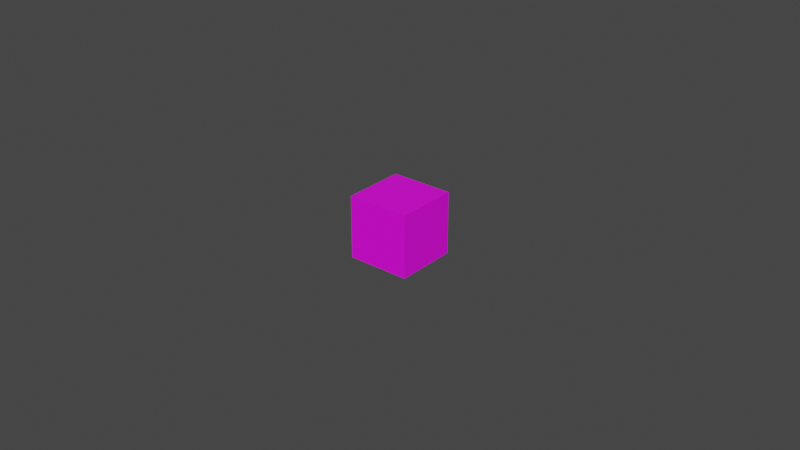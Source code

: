 # Source: Ground.blend  (saved by Blender 2.93.21; exported with 4.5.12 LTS)
import bpy
from mathutils import Matrix  # noqa: F401  (used for matrix-valued properties, if any)

bpy.ops.wm.read_factory_settings(use_empty=True)
scene = bpy.context.scene
scene.name = 'Scene'

# ---- collections
col_collection = bpy.data.collections.new('Collection'); scene.collection.children.link(col_collection)

# ---- images (referenced by path relative to the original .blend; pixels are not part of the script)
import os
ASSET_DIR = os.environ.get("B2B_ASSET_DIR", "")  # directory of the original .blend (textures are referenced by path, not embedded)
HERE = os.path.dirname(os.path.abspath(__file__))  # packed textures are extracted next to this script under _unpacked/

def load_image(name, relpath, width, height, colorspace="sRGB"):
    """Load a texture the original file referenced (path relative to the .blend, or extracted next to this script)."""
    p = next((c for c in (os.path.join(HERE, relpath), os.path.join(ASSET_DIR, relpath)) if relpath and os.path.exists(c)), "")
    if p:
        img = bpy.data.images.load(p, check_existing=True)
        img.name = name
    else:  # same state as the original file: an image datablock whose file is absent (Cycles renders it pink)
        img = bpy.data.images.new(name, width, height)
        img.source = "FILE"
        img.filepath = "//" + (relpath or name)
    img.colorspace_settings.name = colorspace
    return img
img_red_png_001 = load_image('Red.png.001', 'Red.png', 1024, 1024, 'sRGB')

# ---- materials (node trees are filled in below, after node groups)
mat_ground = bpy.data.materials.new('Ground')
mat_ground.use_transparent_shadow = False
mat_ground.preview_render_type = 'FLAT'

# ---- material node trees
mat_ground.use_nodes = True; mat_ground.node_tree.nodes.clear()
_N = mat_ground.node_tree.nodes; _L = mat_ground.node_tree.links
n0 = _N.new('ShaderNodeBsdfPrincipled'); n0.name = 'Principled BSDF'; n0.location = (10, 300)
n0.distribution = 'GGX'
n0.subsurface_method = 'BURLEY'
n0.inputs[3].default_value = 1.45
n0.inputs[27].default_value = (0.0, 0.0, 0.0, 1.0)
n0.inputs[28].default_value = 1.0
n1 = _N.new('ShaderNodeOutputMaterial'); n1.name = 'Material Output'; n1.location = (300, 300)
n2 = _N.new('ShaderNodeTexImage'); n2.name = '画像テクスチャ'; n2.location = (-280, 280)
n2.image = img_red_png_001
_L.new(n0.outputs[0], n1.inputs[0])
_L.new(n2.outputs[0], n0.inputs[0])
n1.is_active_output = True

# ---- world
world_world = bpy.data.worlds.new('World'); scene.world = world_world
world_world.use_nodes = True; world_world.node_tree.nodes.clear()
_N = world_world.node_tree.nodes; _L = world_world.node_tree.links
n0 = _N.new('ShaderNodeOutputWorld'); n0.name = 'World Output'; n0.location = (300, 300)
n1 = _N.new('ShaderNodeBackground'); n1.name = 'Background'; n1.location = (10, 300)
n1.inputs[0].default_value = (0.05088, 0.05088, 0.05088, 1.0)
_L.new(n1.outputs[0], n0.inputs[0])
n0.is_active_output = True
world_world.color = (0.05088, 0.05088, 0.05088)
world_world.use_sun_shadow = False
world_world.sun_shadow_jitter_overblur = 0.0

# ---- meshes
me_cube = bpy.data.meshes.new('Cube')
me_cube.from_pydata([(1.0, 1.0, 1.0), (1.0, 1.0, -1.0), (1.0, -1.0, 1.0), (1.0, -1.0, -1.0), (-1.0, 1.0, 1.0), (-1.0, 1.0, -1.0), (-1.0, -1.0, 1.0), (-1.0, -1.0, -1.0)], [], [(0, 4, 6, 2), (3, 2, 6, 7), (7, 6, 4, 5), (5, 1, 3, 7), (1, 0, 2, 3), (5, 4, 0, 1)])
_uv = me_cube.uv_layers.new(name='UVMap')
_uv.uv.foreach_set('vector', [0.625, 0.5, 0.875, 0.5, 0.875, 0.75, 0.625, 0.75, 0.375, 0.75, 0.625, 0.75, 0.625, 1.0, 0.375, 1.0, 0.375, 0.0, 0.625, 0.0, 0.625, 0.25, 0.375, 0.25, 0.125, 0.5, 0.375, 0.5, 0.375, 0.75, 0.125, 0.75, 0.375, 0.5, 0.625, 0.5, 0.625, 0.75, 0.375, 0.75, 0.375, 0.25, 0.625, 0.25, 0.625, 0.5, 0.375, 0.5])
me_cube.materials.append(mat_ground)
me_cube.use_remesh_preserve_volume = False
me_cube.use_remesh_preserve_attributes = False
me_cube.use_mirror_vertex_groups = False
me_cube.update()

# ---- objects
ob_cube = bpy.data.objects.new('Cube', me_cube)

# ---- transforms, parenting, visibility, modifiers, constraints
ob_cube.location = (0.0, 0.0, 0.0)
ob_cube.scale = (0.01, 0.01, 0.01)
ob_cube.lock_rotations_4d = False
ob_cube.empty_display_type = 'ARROWS'
ob_cube.lineart.crease_threshold = 0.0

# ---- collection membership
col_collection.objects.link(ob_cube)

# ---- scene / render settings (as saved in the file)
scene.frame_start = 1; scene.frame_end = 250; scene.frame_set(0)
scene.render.engine = 'BLENDER_EEVEE_NEXT'
scene.cycles.use_denoising = False
scene.cycles.samples = 128
scene.cycles.sampling_pattern = 'TABULATED_SOBOL'
scene.cycles.use_adaptive_sampling = False
scene.cycles.use_light_tree = False
scene.view_settings.view_transform = 'Filmic'
bpy.context.view_layer.update()

# ---- added for rendering (the .blend has no active camera and no usable light): camera, sun
cam_auto = bpy.data.cameras.new('AutoCamera')
cam_auto.lens = 50.0
cam_auto.sensor_width = 36.0
cam_auto.clip_end = 1000.0
ob_auto_camera = bpy.data.objects.new('AutoCamera', cam_auto)
scene.collection.objects.link(ob_auto_camera)
ob_auto_camera.location = (0.185045, -0.222054, 0.148036)
ob_auto_camera.rotation_euler = (1.09748, -7.21219e-08, 0.694738)
scene.camera = ob_auto_camera
light_auto_sun = bpy.data.lights.new('AutoSun', 'SUN')
light_auto_sun.energy = 3.0
light_auto_sun.angle = 0.0523599
ob_auto_sun = bpy.data.objects.new('AutoSun', light_auto_sun)
scene.collection.objects.link(ob_auto_sun)
ob_auto_sun.rotation_euler = (0.872665, 0.174533, 0.523599)
bpy.context.view_layer.update()
